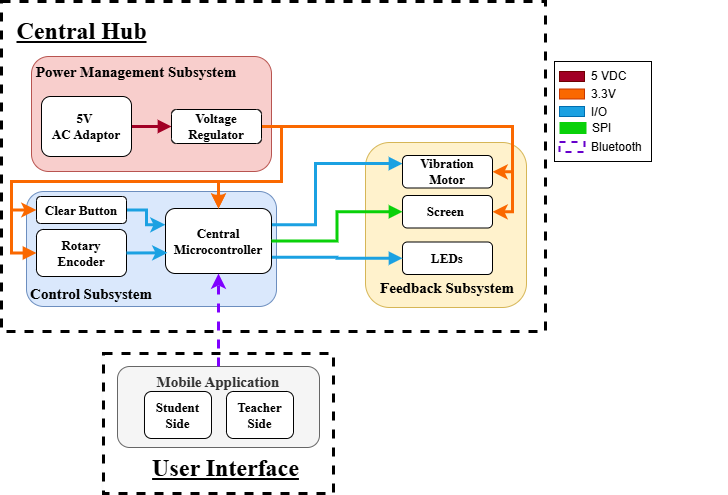

The diagram above was exported from draw.io. Its source (the exported page's mxGraphModel, read from the mxfile embedded in the PNG):
<mxGraphModel dx="1611" dy="743" grid="1" gridSize="10" guides="1" tooltips="1" connect="1" arrows="1" fold="1" page="1" pageScale="1" pageWidth="850" pageHeight="1100" math="0" shadow="0">
  <root>
    <mxCell id="0" />
    <mxCell id="1" parent="0" />
    <mxCell id="_drBgfiX7o0RSf-hnUdz-1" value="" style="group;fontFamily=Times New Roman;fillColor=none;strokeColor=none;" parent="1" connectable="0" vertex="1">
      <mxGeometry x="40" y="40" width="726" height="492" as="geometry" />
    </mxCell>
    <mxCell id="_drBgfiX7o0RSf-hnUdz-2" value="" style="rounded=0;whiteSpace=wrap;html=1;dashed=1;strokeWidth=3;" parent="_drBgfiX7o0RSf-hnUdz-1" vertex="1">
      <mxGeometry width="544" height="330" as="geometry" />
    </mxCell>
    <mxCell id="_drBgfiX7o0RSf-hnUdz-3" value="&lt;u&gt;Central Hub&lt;/u&gt;" style="text;strokeColor=none;fillColor=none;html=1;fontSize=24;fontStyle=1;verticalAlign=middle;align=center;fontFamily=Times New Roman;" parent="_drBgfiX7o0RSf-hnUdz-1" vertex="1">
      <mxGeometry x="30" y="10" width="100" height="40" as="geometry" />
    </mxCell>
    <mxCell id="_drBgfiX7o0RSf-hnUdz-4" value="" style="rounded=1;whiteSpace=wrap;html=1;fillColor=#f8cecc;strokeColor=#b85450;" parent="_drBgfiX7o0RSf-hnUdz-1" vertex="1">
      <mxGeometry x="30" y="55" width="240" height="115" as="geometry" />
    </mxCell>
    <mxCell id="_drBgfiX7o0RSf-hnUdz-5" value="Power Management Subsystem" style="text;html=1;align=center;verticalAlign=middle;whiteSpace=wrap;rounded=0;fontFamily=Times New Roman;fontSize=15;fontStyle=1" parent="_drBgfiX7o0RSf-hnUdz-1" vertex="1">
      <mxGeometry x="25" y="55" width="220" height="30" as="geometry" />
    </mxCell>
    <mxCell id="_drBgfiX7o0RSf-hnUdz-6" style="edgeStyle=orthogonalEdgeStyle;rounded=0;orthogonalLoop=1;jettySize=auto;html=1;exitX=1;exitY=0.5;exitDx=0;exitDy=0;entryX=0;entryY=0.5;entryDx=0;entryDy=0;strokeColor=#A20025;strokeWidth=3;endArrow=block;endFill=1;" parent="_drBgfiX7o0RSf-hnUdz-1" source="_drBgfiX7o0RSf-hnUdz-7" target="_drBgfiX7o0RSf-hnUdz-34" edge="1">
      <mxGeometry relative="1" as="geometry">
        <Array as="points" />
      </mxGeometry>
    </mxCell>
    <mxCell id="_drBgfiX7o0RSf-hnUdz-7" value="&lt;font face=&quot;Times New Roman&quot;&gt;&lt;span style=&quot;font-size: 13px;&quot;&gt;&lt;b style=&quot;&quot;&gt;5V&amp;nbsp;&lt;/b&gt;&lt;/span&gt;&lt;/font&gt;&lt;div&gt;&lt;font face=&quot;Times New Roman&quot;&gt;&lt;span style=&quot;font-size: 13px;&quot;&gt;&lt;b style=&quot;&quot;&gt;AC Adaptor&lt;/b&gt;&lt;/span&gt;&lt;/font&gt;&lt;/div&gt;" style="rounded=1;whiteSpace=wrap;html=1;" parent="_drBgfiX7o0RSf-hnUdz-1" vertex="1">
      <mxGeometry x="40" y="95" width="90" height="60" as="geometry" />
    </mxCell>
    <mxCell id="_drBgfiX7o0RSf-hnUdz-8" value="&#10;&lt;b style=&quot;forced-color-adjust: none; color: rgb(0, 0, 0); font-family: Helvetica; font-size: 12px; font-style: normal; font-variant-ligatures: normal; font-variant-caps: normal; letter-spacing: normal; orphans: 2; text-align: center; text-indent: 0px; text-transform: none; widows: 2; word-spacing: 0px; -webkit-text-stroke-width: 0px; white-space: normal; background-color: rgb(251, 251, 251); text-decoration-thickness: initial; text-decoration-style: initial; text-decoration-color: initial;&quot;&gt;&lt;font style=&quot;forced-color-adjust: none; font-size: 13px;&quot; face=&quot;Times New Roman&quot;&gt;Screen&amp;nbsp;&lt;/font&gt;&lt;/b&gt;&#10;&#10;" style="rounded=1;whiteSpace=wrap;html=1;fillColor=#fff2cc;strokeColor=#d6b656;" parent="_drBgfiX7o0RSf-hnUdz-1" vertex="1">
      <mxGeometry x="364" y="141" width="161" height="165" as="geometry" />
    </mxCell>
    <mxCell id="_drBgfiX7o0RSf-hnUdz-9" value="&lt;font face=&quot;Times New Roman&quot; style=&quot;font-size: 15px;&quot;&gt;&lt;b style=&quot;&quot;&gt;Feedback Subsystem&lt;/b&gt;&lt;/font&gt;" style="text;html=1;align=center;verticalAlign=middle;whiteSpace=wrap;rounded=0;" parent="_drBgfiX7o0RSf-hnUdz-1" vertex="1">
      <mxGeometry x="376" y="271" width="140" height="30" as="geometry" />
    </mxCell>
    <mxCell id="_drBgfiX7o0RSf-hnUdz-10" value="&lt;div&gt;&lt;b&gt;&lt;font style=&quot;font-size: 13px;&quot; face=&quot;Times New Roman&quot;&gt;Screen&amp;nbsp;&lt;/font&gt;&lt;/b&gt;&lt;/div&gt;" style="rounded=1;whiteSpace=wrap;html=1;" parent="_drBgfiX7o0RSf-hnUdz-1" vertex="1">
      <mxGeometry x="401" y="194" width="90" height="32.5" as="geometry" />
    </mxCell>
    <mxCell id="_drBgfiX7o0RSf-hnUdz-11" value="&lt;div&gt;&lt;b&gt;&lt;font style=&quot;font-size: 13px;&quot; face=&quot;Times New Roman&quot;&gt;LEDs&lt;/font&gt;&lt;/b&gt;&lt;/div&gt;" style="rounded=1;whiteSpace=wrap;html=1;" parent="_drBgfiX7o0RSf-hnUdz-1" vertex="1">
      <mxGeometry x="401" y="240.5" width="90" height="32.5" as="geometry" />
    </mxCell>
    <mxCell id="_drBgfiX7o0RSf-hnUdz-12" value="" style="rounded=1;whiteSpace=wrap;html=1;fillColor=#dae8fc;strokeColor=#6c8ebf;" parent="_drBgfiX7o0RSf-hnUdz-1" vertex="1">
      <mxGeometry x="25" y="190" width="250" height="115" as="geometry" />
    </mxCell>
    <mxCell id="_drBgfiX7o0RSf-hnUdz-13" style="edgeStyle=orthogonalEdgeStyle;rounded=0;orthogonalLoop=1;jettySize=auto;html=1;exitX=1;exitY=0.5;exitDx=0;exitDy=0;entryX=0;entryY=0.25;entryDx=0;entryDy=0;strokeWidth=3;strokeColor=#1BA1E2;" parent="_drBgfiX7o0RSf-hnUdz-1" source="_drBgfiX7o0RSf-hnUdz-14" target="_drBgfiX7o0RSf-hnUdz-18" edge="1">
      <mxGeometry relative="1" as="geometry" />
    </mxCell>
    <mxCell id="_drBgfiX7o0RSf-hnUdz-14" value="&lt;font face=&quot;Times New Roman&quot; style=&quot;font-size: 13px;&quot;&gt;&lt;span&gt;Clear Button&lt;/span&gt;&lt;/font&gt;" style="rounded=1;whiteSpace=wrap;html=1;strokeColor=default;align=center;verticalAlign=middle;fontFamily=Helvetica;fontSize=12;fontColor=default;fillColor=default;fontStyle=1" parent="_drBgfiX7o0RSf-hnUdz-1" vertex="1">
      <mxGeometry x="35" y="195" width="90" height="27" as="geometry" />
    </mxCell>
    <mxCell id="_drBgfiX7o0RSf-hnUdz-15" value="&lt;font style=&quot;font-size: 13px;&quot; face=&quot;Times New Roman&quot;&gt;&lt;b&gt;Rotary&lt;/b&gt;&lt;/font&gt;&lt;div&gt;&lt;font style=&quot;font-size: 13px;&quot; face=&quot;Times New Roman&quot;&gt;&lt;b&gt;Encoder&lt;/b&gt;&lt;/font&gt;&lt;/div&gt;" style="rounded=1;whiteSpace=wrap;html=1;strokeColor=default;align=center;verticalAlign=middle;fontFamily=Helvetica;fontSize=12;fontColor=default;fillColor=default;" parent="_drBgfiX7o0RSf-hnUdz-1" vertex="1">
      <mxGeometry x="35" y="228" width="90" height="47" as="geometry" />
    </mxCell>
    <mxCell id="_drBgfiX7o0RSf-hnUdz-16" style="edgeStyle=orthogonalEdgeStyle;rounded=0;orthogonalLoop=1;jettySize=auto;html=1;exitX=1;exitY=0.25;exitDx=0;exitDy=0;entryX=0;entryY=0.25;entryDx=0;entryDy=0;strokeColor=#1BA1E2;strokeWidth=3;endArrow=block;endFill=1;" parent="_drBgfiX7o0RSf-hnUdz-1" source="_drBgfiX7o0RSf-hnUdz-18" target="_drBgfiX7o0RSf-hnUdz-30" edge="1">
      <mxGeometry relative="1" as="geometry">
        <Array as="points">
          <mxPoint x="314" y="223" />
          <mxPoint x="314" y="162" />
        </Array>
      </mxGeometry>
    </mxCell>
    <mxCell id="_drBgfiX7o0RSf-hnUdz-17" style="edgeStyle=orthogonalEdgeStyle;rounded=0;orthogonalLoop=1;jettySize=auto;html=1;exitX=1;exitY=0.75;exitDx=0;exitDy=0;entryX=0;entryY=0.5;entryDx=0;entryDy=0;strokeColor=#1BA1E2;strokeWidth=3;endArrow=block;endFill=1;" parent="_drBgfiX7o0RSf-hnUdz-1" source="_drBgfiX7o0RSf-hnUdz-18" target="_drBgfiX7o0RSf-hnUdz-11" edge="1">
      <mxGeometry relative="1" as="geometry" />
    </mxCell>
    <mxCell id="_drBgfiX7o0RSf-hnUdz-18" value="&lt;font style=&quot;font-size: 13px;&quot; face=&quot;Times New Roman&quot;&gt;&lt;b&gt;Central Microcontroller&lt;/b&gt;&lt;/font&gt;" style="rounded=1;whiteSpace=wrap;html=1;strokeColor=default;align=center;verticalAlign=middle;fontFamily=Helvetica;fontSize=12;fontColor=default;fillColor=default;" parent="_drBgfiX7o0RSf-hnUdz-1" vertex="1">
      <mxGeometry x="164" y="207" width="106" height="65" as="geometry" />
    </mxCell>
    <mxCell id="_drBgfiX7o0RSf-hnUdz-19" value="Control Subsystem" style="text;html=1;align=center;verticalAlign=middle;whiteSpace=wrap;rounded=0;fillColor=none;strokeColor=none;fontFamily=Times New Roman;fontSize=15;fontStyle=1" parent="_drBgfiX7o0RSf-hnUdz-1" vertex="1">
      <mxGeometry x="25" y="277" width="130" height="30" as="geometry" />
    </mxCell>
    <mxCell id="_drBgfiX7o0RSf-hnUdz-20" value="" style="rounded=0;whiteSpace=wrap;html=1;" parent="_drBgfiX7o0RSf-hnUdz-1" vertex="1">
      <mxGeometry x="553" y="60" width="97" height="100" as="geometry" />
    </mxCell>
    <mxCell id="_drBgfiX7o0RSf-hnUdz-21" value="" style="rounded=0;whiteSpace=wrap;html=1;fillColor=#A20025;fontColor=#ffffff;strokeColor=#6F0000;" parent="_drBgfiX7o0RSf-hnUdz-1" vertex="1">
      <mxGeometry x="558" y="70" width="25" height="10" as="geometry" />
    </mxCell>
    <mxCell id="_drBgfiX7o0RSf-hnUdz-22" value="" style="rounded=0;whiteSpace=wrap;html=1;fillColor=#FA6800;fontColor=#000000;strokeColor=#C73500;" parent="_drBgfiX7o0RSf-hnUdz-1" vertex="1">
      <mxGeometry x="558" y="87.5" width="25" height="10" as="geometry" />
    </mxCell>
    <mxCell id="_drBgfiX7o0RSf-hnUdz-23" value="" style="rounded=0;whiteSpace=wrap;html=1;fillColor=#1BA1E2;fontColor=#ffffff;strokeColor=#006EAF;" parent="_drBgfiX7o0RSf-hnUdz-1" vertex="1">
      <mxGeometry x="558" y="105" width="25" height="10" as="geometry" />
    </mxCell>
    <mxCell id="_drBgfiX7o0RSf-hnUdz-24" value="" style="rounded=0;whiteSpace=wrap;html=1;fillColor=none;fontColor=#000000;strokeColor=#6600CC;dashed=1;strokeWidth=2;" parent="_drBgfiX7o0RSf-hnUdz-1" vertex="1">
      <mxGeometry x="558" y="140.5" width="25" height="10" as="geometry" />
    </mxCell>
    <mxCell id="_drBgfiX7o0RSf-hnUdz-25" value="5 VDC" style="text;html=1;align=left;verticalAlign=middle;whiteSpace=wrap;rounded=0;" parent="_drBgfiX7o0RSf-hnUdz-1" vertex="1">
      <mxGeometry x="588" y="60" width="42" height="30" as="geometry" />
    </mxCell>
    <mxCell id="_drBgfiX7o0RSf-hnUdz-26" value="3.3V" style="text;html=1;align=left;verticalAlign=middle;whiteSpace=wrap;rounded=0;" parent="_drBgfiX7o0RSf-hnUdz-1" vertex="1">
      <mxGeometry x="588" y="77.5" width="50" height="30" as="geometry" />
    </mxCell>
    <mxCell id="_drBgfiX7o0RSf-hnUdz-27" value="I/O" style="text;html=1;align=left;verticalAlign=middle;whiteSpace=wrap;rounded=0;" parent="_drBgfiX7o0RSf-hnUdz-1" vertex="1">
      <mxGeometry x="588" y="96" width="50" height="30" as="geometry" />
    </mxCell>
    <mxCell id="_drBgfiX7o0RSf-hnUdz-28" value="Bluetooth" style="text;html=1;align=left;verticalAlign=middle;whiteSpace=wrap;rounded=0;" parent="_drBgfiX7o0RSf-hnUdz-1" vertex="1">
      <mxGeometry x="588" y="130.5" width="60" height="30" as="geometry" />
    </mxCell>
    <mxCell id="_drBgfiX7o0RSf-hnUdz-29" value="" style="endArrow=classic;html=1;rounded=0;exitX=1;exitY=0.5;exitDx=0;exitDy=0;entryX=0.018;entryY=0.682;entryDx=0;entryDy=0;entryPerimeter=0;strokeWidth=3;strokeColor=#1BA1E2;" parent="_drBgfiX7o0RSf-hnUdz-1" source="_drBgfiX7o0RSf-hnUdz-15" target="_drBgfiX7o0RSf-hnUdz-18" edge="1">
      <mxGeometry width="50" height="50" relative="1" as="geometry">
        <mxPoint x="-190" y="300" as="sourcePoint" />
        <mxPoint x="-140" y="250" as="targetPoint" />
      </mxGeometry>
    </mxCell>
    <mxCell id="_drBgfiX7o0RSf-hnUdz-30" value="&lt;font face=&quot;Times New Roman&quot;&gt;&lt;span style=&quot;font-size: 13px;&quot;&gt;&lt;b&gt;Vibration Motor&lt;/b&gt;&lt;/span&gt;&lt;/font&gt;" style="rounded=1;whiteSpace=wrap;html=1;" parent="_drBgfiX7o0RSf-hnUdz-1" vertex="1">
      <mxGeometry x="401" y="154" width="90" height="32.5" as="geometry" />
    </mxCell>
    <mxCell id="_drBgfiX7o0RSf-hnUdz-31" style="edgeStyle=orthogonalEdgeStyle;rounded=0;orthogonalLoop=1;jettySize=auto;html=1;exitX=1;exitY=0.5;exitDx=0;exitDy=0;entryX=1;entryY=0.5;entryDx=0;entryDy=0;strokeWidth=3;strokeColor=#FA6800;fillColor=#fa6800;" parent="_drBgfiX7o0RSf-hnUdz-1" source="_drBgfiX7o0RSf-hnUdz-34" target="_drBgfiX7o0RSf-hnUdz-30" edge="1">
      <mxGeometry relative="1" as="geometry" />
    </mxCell>
    <mxCell id="_drBgfiX7o0RSf-hnUdz-32" style="edgeStyle=orthogonalEdgeStyle;rounded=0;orthogonalLoop=1;jettySize=auto;html=1;exitX=1;exitY=0.5;exitDx=0;exitDy=0;entryX=1;entryY=0.5;entryDx=0;entryDy=0;strokeWidth=3;strokeColor=#FA6800;" parent="_drBgfiX7o0RSf-hnUdz-1" source="_drBgfiX7o0RSf-hnUdz-34" target="_drBgfiX7o0RSf-hnUdz-10" edge="1">
      <mxGeometry relative="1" as="geometry" />
    </mxCell>
    <mxCell id="_drBgfiX7o0RSf-hnUdz-33" style="edgeStyle=orthogonalEdgeStyle;rounded=0;orthogonalLoop=1;jettySize=auto;html=1;exitX=0;exitY=0.5;exitDx=0;exitDy=0;strokeWidth=3;strokeColor=#FA6800;endArrow=block;endFill=1;startArrow=block;startFill=1;" parent="_drBgfiX7o0RSf-hnUdz-1" source="_drBgfiX7o0RSf-hnUdz-15" target="_drBgfiX7o0RSf-hnUdz-18" edge="1">
      <mxGeometry relative="1" as="geometry">
        <Array as="points">
          <mxPoint x="10" y="252" />
          <mxPoint x="10" y="180" />
          <mxPoint x="217" y="180" />
        </Array>
      </mxGeometry>
    </mxCell>
    <mxCell id="_drBgfiX7o0RSf-hnUdz-47" style="edgeStyle=orthogonalEdgeStyle;rounded=0;orthogonalLoop=1;jettySize=auto;html=1;exitX=1;exitY=0.5;exitDx=0;exitDy=0;entryX=0.5;entryY=0;entryDx=0;entryDy=0;strokeWidth=3;strokeColor=#FA6800;" parent="_drBgfiX7o0RSf-hnUdz-1" source="_drBgfiX7o0RSf-hnUdz-34" target="_drBgfiX7o0RSf-hnUdz-18" edge="1">
      <mxGeometry relative="1" as="geometry">
        <Array as="points">
          <mxPoint x="280" y="125" />
          <mxPoint x="280" y="180" />
          <mxPoint x="217" y="180" />
        </Array>
      </mxGeometry>
    </mxCell>
    <mxCell id="_drBgfiX7o0RSf-hnUdz-48" style="edgeStyle=orthogonalEdgeStyle;rounded=0;orthogonalLoop=1;jettySize=auto;html=1;exitX=1;exitY=0.5;exitDx=0;exitDy=0;entryX=0;entryY=0.5;entryDx=0;entryDy=0;strokeColor=#FA6800;strokeWidth=3;" parent="_drBgfiX7o0RSf-hnUdz-1" source="_drBgfiX7o0RSf-hnUdz-34" target="_drBgfiX7o0RSf-hnUdz-14" edge="1">
      <mxGeometry relative="1" as="geometry">
        <Array as="points">
          <mxPoint x="280" y="125" />
          <mxPoint x="280" y="180" />
          <mxPoint x="10" y="180" />
          <mxPoint x="10" y="208" />
        </Array>
      </mxGeometry>
    </mxCell>
    <mxCell id="_drBgfiX7o0RSf-hnUdz-34" value="&lt;div&gt;&lt;b&gt;&lt;font style=&quot;font-size: 13px;&quot; face=&quot;Times New Roman&quot;&gt;&lt;font style=&quot;color: rgb(0, 0, 0);&quot;&gt;Voltage Regulator&lt;/font&gt;&lt;/font&gt;&lt;/b&gt;&lt;/div&gt;" style="rounded=1;whiteSpace=wrap;html=1;" parent="_drBgfiX7o0RSf-hnUdz-1" vertex="1">
      <mxGeometry x="170" y="108" width="90" height="34" as="geometry" />
    </mxCell>
    <mxCell id="_drBgfiX7o0RSf-hnUdz-35" style="edgeStyle=orthogonalEdgeStyle;rounded=0;orthogonalLoop=1;jettySize=auto;html=1;exitX=1;exitY=0.5;exitDx=0;exitDy=0;entryX=0;entryY=0.5;entryDx=0;entryDy=0;strokeWidth=3;strokeColor=#09D109;endArrow=block;endFill=1;" parent="_drBgfiX7o0RSf-hnUdz-1" source="_drBgfiX7o0RSf-hnUdz-18" target="_drBgfiX7o0RSf-hnUdz-10" edge="1">
      <mxGeometry relative="1" as="geometry">
        <mxPoint x="356" y="219" as="sourcePoint" />
      </mxGeometry>
    </mxCell>
    <mxCell id="_drBgfiX7o0RSf-hnUdz-36" value="" style="group;fillColor=#f5f5f5;fontColor=#333333;strokeColor=none;dashed=1;opacity=40;strokeWidth=1;" parent="_drBgfiX7o0RSf-hnUdz-1" connectable="0" vertex="1">
      <mxGeometry x="100" y="352" width="230" height="140" as="geometry" />
    </mxCell>
    <mxCell id="_drBgfiX7o0RSf-hnUdz-37" value="" style="rounded=0;whiteSpace=wrap;html=1;strokeWidth=3;dashed=1;" parent="_drBgfiX7o0RSf-hnUdz-36" vertex="1">
      <mxGeometry x="2" width="230" height="140" as="geometry" />
    </mxCell>
    <mxCell id="_drBgfiX7o0RSf-hnUdz-38" value="&lt;u&gt;User Interface&lt;/u&gt;" style="text;strokeColor=none;fillColor=none;html=1;fontSize=24;fontStyle=1;verticalAlign=middle;align=center;fontFamily=Times New Roman;" parent="_drBgfiX7o0RSf-hnUdz-36" vertex="1">
      <mxGeometry x="38.28821428571428" y="99" width="171.43214285714288" height="31.11111111111111" as="geometry" />
    </mxCell>
    <mxCell id="_drBgfiX7o0RSf-hnUdz-39" value="" style="group" parent="_drBgfiX7o0RSf-hnUdz-36" connectable="0" vertex="1">
      <mxGeometry x="16" y="13" width="202" height="81" as="geometry" />
    </mxCell>
    <mxCell id="_drBgfiX7o0RSf-hnUdz-40" value="&lt;font face=&quot;Times New Roman&quot; style=&quot;font-size: 15px;&quot;&gt;&lt;b&gt;Mobile Application&lt;/b&gt;&lt;/font&gt;" style="rounded=1;whiteSpace=wrap;html=1;fillColor=#f5f5f5;fontColor=#333333;strokeColor=#666666;verticalAlign=top;" parent="_drBgfiX7o0RSf-hnUdz-39" vertex="1">
      <mxGeometry width="202" height="81" as="geometry" />
    </mxCell>
    <mxCell id="_drBgfiX7o0RSf-hnUdz-41" value="&lt;font face=&quot;Times New Roman&quot;&gt;&lt;span style=&quot;font-size: 13px;&quot;&gt;&lt;b&gt;Student Side&lt;/b&gt;&lt;/span&gt;&lt;/font&gt;" style="rounded=1;whiteSpace=wrap;html=1;strokeColor=default;align=center;verticalAlign=middle;fontFamily=Helvetica;fontSize=12;fontColor=default;fillColor=default;" parent="_drBgfiX7o0RSf-hnUdz-39" vertex="1">
      <mxGeometry x="27" y="25" width="67" height="47" as="geometry" />
    </mxCell>
    <mxCell id="_drBgfiX7o0RSf-hnUdz-42" value="&lt;font face=&quot;Times New Roman&quot;&gt;&lt;span style=&quot;font-size: 13px;&quot;&gt;&lt;b&gt;Teacher Side&lt;/b&gt;&lt;/span&gt;&lt;/font&gt;" style="rounded=1;whiteSpace=wrap;html=1;strokeColor=default;align=center;verticalAlign=middle;fontFamily=Helvetica;fontSize=12;fontColor=default;fillColor=default;" parent="_drBgfiX7o0RSf-hnUdz-39" vertex="1">
      <mxGeometry x="109" y="25" width="67" height="47" as="geometry" />
    </mxCell>
    <mxCell id="_drBgfiX7o0RSf-hnUdz-43" style="edgeStyle=orthogonalEdgeStyle;rounded=0;orthogonalLoop=1;jettySize=auto;html=1;exitX=0.5;exitY=0;exitDx=0;exitDy=0;entryX=0.5;entryY=1;entryDx=0;entryDy=0;strokeWidth=3;strokeColor=#7F00FF;dashed=1;" parent="_drBgfiX7o0RSf-hnUdz-1" source="_drBgfiX7o0RSf-hnUdz-40" target="_drBgfiX7o0RSf-hnUdz-18" edge="1">
      <mxGeometry relative="1" as="geometry" />
    </mxCell>
    <mxCell id="_drBgfiX7o0RSf-hnUdz-45" value="" style="rounded=0;whiteSpace=wrap;html=1;fillColor=#09D109;strokeColor=#09D109;strokeWidth=2;" parent="1" vertex="1">
      <mxGeometry x="599" y="161.5" width="25" height="10" as="geometry" />
    </mxCell>
    <mxCell id="_drBgfiX7o0RSf-hnUdz-46" value="SPI" style="text;html=1;align=left;verticalAlign=middle;whiteSpace=wrap;rounded=0;" parent="1" vertex="1">
      <mxGeometry x="629" y="151.5" width="60" height="30" as="geometry" />
    </mxCell>
  </root>
</mxGraphModel>